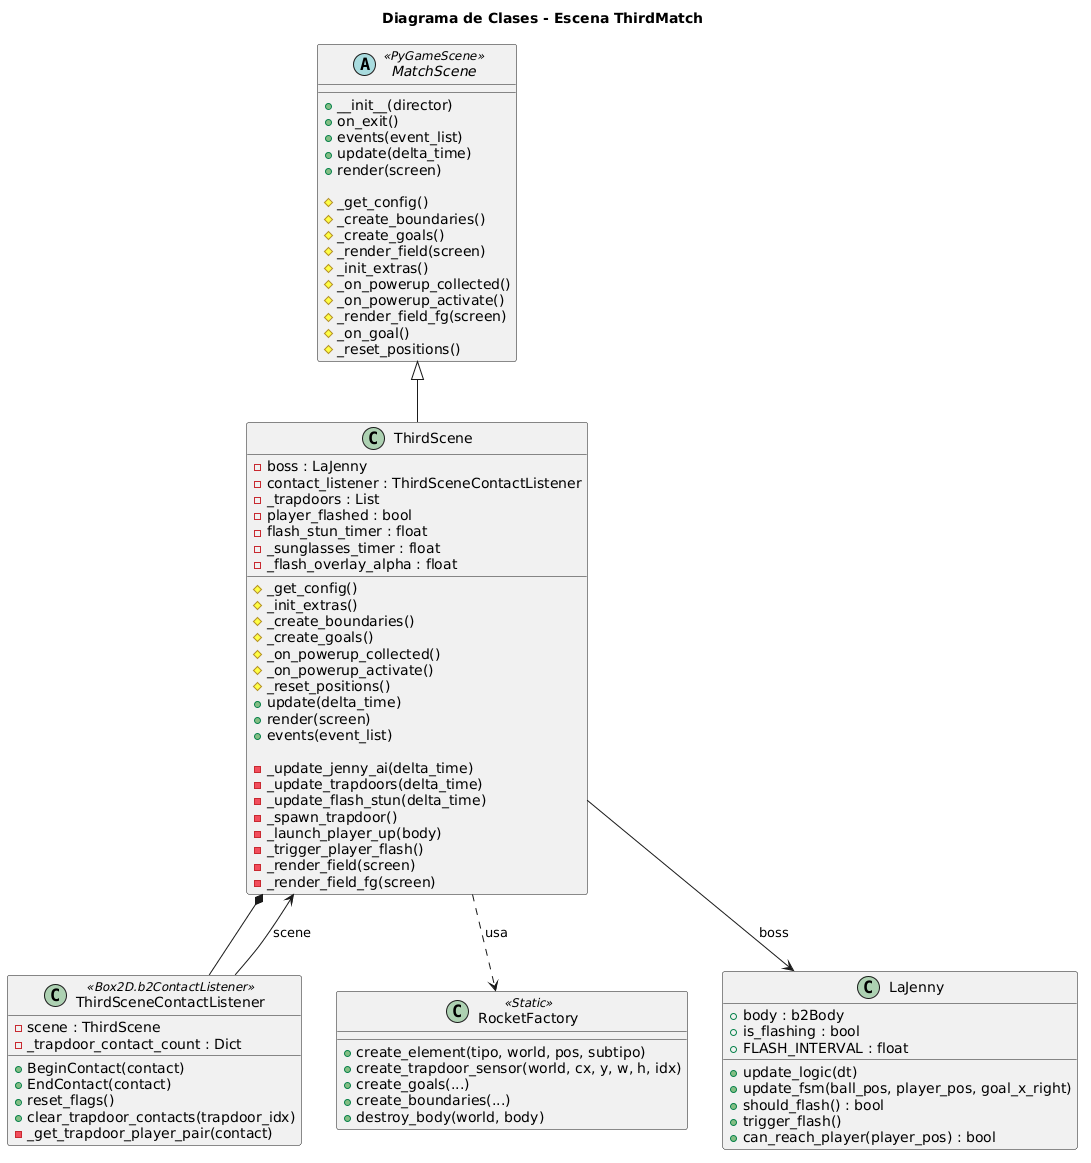

The diagram above was rendered by PlantUML. Its source (embedded in the PNG):
@startuml
title Diagrama de Clases - Escena ThirdMatch

abstract class MatchScene <<PyGameScene>> {
  + __init__(director)
  + on_exit()
  + events(event_list)
  + update(delta_time)
  + render(screen)

  # _get_config()
  # _create_boundaries()
  # _create_goals()
  # _render_field(screen)
  # _init_extras()
  # _on_powerup_collected()
  # _on_powerup_activate()
  # _render_field_fg(screen)
  # _on_goal()
  # _reset_positions()
}

class ThirdScene {
  - boss : LaJenny
  - contact_listener : ThirdSceneContactListener
  - _trapdoors : List
  - player_flashed : bool
  - flash_stun_timer : float
  - _sunglasses_timer : float
  - _flash_overlay_alpha : float

  # _get_config()
  # _init_extras()
  # _create_boundaries()
  # _create_goals()
  # _on_powerup_collected()
  # _on_powerup_activate()
  # _reset_positions()
  + update(delta_time)
  + render(screen)
  + events(event_list)

  - _update_jenny_ai(delta_time)
  - _update_trapdoors(delta_time)
  - _update_flash_stun(delta_time)
  - _spawn_trapdoor()
  - _launch_player_up(body)
  - _trigger_player_flash()
  - _render_field(screen)
  - _render_field_fg(screen)
}

class ThirdSceneContactListener <<Box2D.b2ContactListener>> {
  - scene : ThirdScene
  - _trapdoor_contact_count : Dict
  + BeginContact(contact)
  + EndContact(contact)
  + reset_flags()
  + clear_trapdoor_contacts(trapdoor_idx)
  - _get_trapdoor_player_pair(contact)
}

class RocketFactory <<Static>> {
  + create_element(tipo, world, pos, subtipo)
  + create_trapdoor_sensor(world, cx, y, w, h, idx)
  + create_goals(...)
  + create_boundaries(...)
  + destroy_body(world, body)
}

class LaJenny {
  + body : b2Body
  + is_flashing : bool
  + FLASH_INTERVAL : float
  + update_logic(dt)
  + update_fsm(ball_pos, player_pos, goal_x_right)
  + should_flash() : bool
  + trigger_flash()
  + can_reach_player(player_pos) : bool
}

MatchScene <|-- ThirdScene
ThirdScene *-- ThirdSceneContactListener
ThirdSceneContactListener --> ThirdScene : scene
ThirdScene ..> RocketFactory : usa
ThirdScene --> LaJenny : boss
@enduml